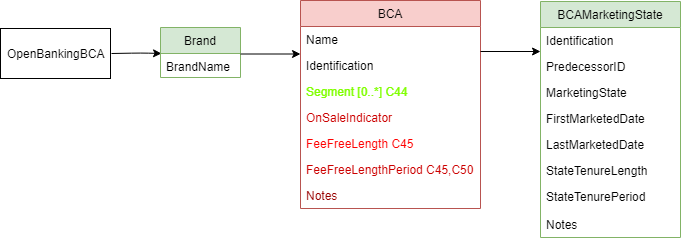

The diagram above was exported from draw.io. Its source (the exported page's mxGraphModel, read from the mxfile embedded in the PNG):
<mxGraphModel dx="1078" dy="344" grid="1" gridSize="10" guides="1" tooltips="1" connect="1" arrows="1" fold="1" page="1" pageScale="1" pageWidth="850" pageHeight="1100" math="0" shadow="0">
  <root>
    <mxCell id="FVOguh0CQUBi_PjcsVKg-0" />
    <mxCell id="FVOguh0CQUBi_PjcsVKg-1" parent="FVOguh0CQUBi_PjcsVKg-0" />
    <mxCell id="FVOguh0CQUBi_PjcsVKg-2" value="" style="endArrow=classic;html=1;" edge="1" parent="FVOguh0CQUBi_PjcsVKg-1">
      <mxGeometry width="50" height="50" relative="1" as="geometry">
        <mxPoint x="121" y="180" as="sourcePoint" />
        <mxPoint x="171" y="180" as="targetPoint" />
        <Array as="points">
          <mxPoint x="151" y="179.5" />
        </Array>
      </mxGeometry>
    </mxCell>
    <mxCell id="FVOguh0CQUBi_PjcsVKg-3" value="Brand" style="swimlane;fontStyle=0;childLayout=stackLayout;horizontal=1;startSize=26;fillColor=#d5e8d4;horizontalStack=0;resizeParent=1;resizeParentMax=0;resizeLast=0;collapsible=1;marginBottom=0;strokeColor=#82b366;" vertex="1" parent="FVOguh0CQUBi_PjcsVKg-1">
      <mxGeometry x="170" y="154" width="80" height="50" as="geometry" />
    </mxCell>
    <mxCell id="FVOguh0CQUBi_PjcsVKg-4" value="BrandName" style="text;strokeColor=none;fillColor=none;align=left;verticalAlign=top;spacingLeft=4;spacingRight=4;overflow=hidden;rotatable=0;points=[[0,0.5],[1,0.5]];portConstraint=eastwest;" vertex="1" parent="FVOguh0CQUBi_PjcsVKg-3">
      <mxGeometry y="26" width="80" height="24" as="geometry" />
    </mxCell>
    <mxCell id="FVOguh0CQUBi_PjcsVKg-5" value="OpenBankingBCA" style="html=1;" vertex="1" parent="FVOguh0CQUBi_PjcsVKg-1">
      <mxGeometry x="10" y="155" width="110" height="50" as="geometry" />
    </mxCell>
    <mxCell id="FVOguh0CQUBi_PjcsVKg-6" value="BCA" style="swimlane;fontStyle=0;childLayout=stackLayout;horizontal=1;startSize=26;fillColor=#f8cecc;horizontalStack=0;resizeParent=1;resizeParentMax=0;resizeLast=0;collapsible=1;marginBottom=0;strokeColor=#b85450;" vertex="1" parent="FVOguh0CQUBi_PjcsVKg-1">
      <mxGeometry x="310" y="127" width="180" height="208" as="geometry" />
    </mxCell>
    <mxCell id="FVOguh0CQUBi_PjcsVKg-7" value="Name" style="text;strokeColor=none;fillColor=none;align=left;verticalAlign=top;spacingLeft=4;spacingRight=4;overflow=hidden;rotatable=0;points=[[0,0.5],[1,0.5]];portConstraint=eastwest;" vertex="1" parent="FVOguh0CQUBi_PjcsVKg-6">
      <mxGeometry y="26" width="180" height="26" as="geometry" />
    </mxCell>
    <mxCell id="FVOguh0CQUBi_PjcsVKg-8" value="Identification" style="text;strokeColor=none;fillColor=none;align=left;verticalAlign=top;spacingLeft=4;spacingRight=4;overflow=hidden;rotatable=0;points=[[0,0.5],[1,0.5]];portConstraint=eastwest;" vertex="1" parent="FVOguh0CQUBi_PjcsVKg-6">
      <mxGeometry y="52" width="180" height="26" as="geometry" />
    </mxCell>
    <mxCell id="FVOguh0CQUBi_PjcsVKg-9" value="Segment [0..*] C44&#10;&#10;" style="text;align=left;verticalAlign=top;spacingLeft=4;spacingRight=4;overflow=hidden;rotatable=0;points=[[0,0.5],[1,0.5]];portConstraint=eastwest;fontColor=#80FF00;" vertex="1" parent="FVOguh0CQUBi_PjcsVKg-6">
      <mxGeometry y="78" width="180" height="26" as="geometry" />
    </mxCell>
    <mxCell id="FVOguh0CQUBi_PjcsVKg-10" value="OnSaleIndicator&#10;" style="text;strokeColor=none;fillColor=none;align=left;verticalAlign=top;spacingLeft=4;spacingRight=4;overflow=hidden;rotatable=0;points=[[0,0.5],[1,0.5]];portConstraint=eastwest;fontColor=#CC0000;" vertex="1" parent="FVOguh0CQUBi_PjcsVKg-6">
      <mxGeometry y="104" width="180" height="26" as="geometry" />
    </mxCell>
    <mxCell id="FVOguh0CQUBi_PjcsVKg-11" value="FeeFreeLength C45&#10;" style="text;strokeColor=none;fillColor=none;align=left;verticalAlign=top;spacingLeft=4;spacingRight=4;overflow=hidden;rotatable=0;points=[[0,0.5],[1,0.5]];portConstraint=eastwest;fontColor=#FF0000;" vertex="1" parent="FVOguh0CQUBi_PjcsVKg-6">
      <mxGeometry y="130" width="180" height="26" as="geometry" />
    </mxCell>
    <mxCell id="FVOguh0CQUBi_PjcsVKg-12" value="FeeFreeLengthPeriod C45,C50&#10;" style="text;strokeColor=none;fillColor=none;align=left;verticalAlign=top;spacingLeft=4;spacingRight=4;overflow=hidden;rotatable=0;points=[[0,0.5],[1,0.5]];portConstraint=eastwest;fontColor=#CC0000;" vertex="1" parent="FVOguh0CQUBi_PjcsVKg-6">
      <mxGeometry y="156" width="180" height="26" as="geometry" />
    </mxCell>
    <mxCell id="FVOguh0CQUBi_PjcsVKg-13" value="Notes&#10;" style="text;strokeColor=none;fillColor=none;align=left;verticalAlign=top;spacingLeft=4;spacingRight=4;overflow=hidden;rotatable=0;points=[[0,0.5],[1,0.5]];portConstraint=eastwest;fontColor=#990000;" vertex="1" parent="FVOguh0CQUBi_PjcsVKg-6">
      <mxGeometry y="182" width="180" height="26" as="geometry" />
    </mxCell>
    <mxCell id="FVOguh0CQUBi_PjcsVKg-14" value="" style="endArrow=classic;html=1;" edge="1" parent="FVOguh0CQUBi_PjcsVKg-1">
      <mxGeometry width="50" height="50" relative="1" as="geometry">
        <mxPoint x="250" y="180.5" as="sourcePoint" />
        <mxPoint x="310" y="180.5" as="targetPoint" />
      </mxGeometry>
    </mxCell>
    <mxCell id="FVOguh0CQUBi_PjcsVKg-15" value="" style="endArrow=classic;html=1;" edge="1" parent="FVOguh0CQUBi_PjcsVKg-1">
      <mxGeometry width="50" height="50" relative="1" as="geometry">
        <mxPoint x="490" y="178" as="sourcePoint" />
        <mxPoint x="550" y="178" as="targetPoint" />
      </mxGeometry>
    </mxCell>
    <mxCell id="FVOguh0CQUBi_PjcsVKg-16" value="BCAMarketingState" style="swimlane;fontStyle=0;childLayout=stackLayout;horizontal=1;startSize=26;fillColor=#d5e8d4;horizontalStack=0;resizeParent=1;resizeParentMax=0;resizeLast=0;collapsible=1;marginBottom=0;strokeColor=#82b366;" vertex="1" parent="FVOguh0CQUBi_PjcsVKg-1">
      <mxGeometry x="550" y="128" width="140" height="236" as="geometry" />
    </mxCell>
    <mxCell id="FVOguh0CQUBi_PjcsVKg-17" value="Identification" style="text;strokeColor=none;fillColor=none;align=left;verticalAlign=top;spacingLeft=4;spacingRight=4;overflow=hidden;rotatable=0;points=[[0,0.5],[1,0.5]];portConstraint=eastwest;" vertex="1" parent="FVOguh0CQUBi_PjcsVKg-16">
      <mxGeometry y="26" width="140" height="26" as="geometry" />
    </mxCell>
    <mxCell id="FVOguh0CQUBi_PjcsVKg-18" value="PredecessorID" style="text;strokeColor=none;fillColor=none;align=left;verticalAlign=top;spacingLeft=4;spacingRight=4;overflow=hidden;rotatable=0;points=[[0,0.5],[1,0.5]];portConstraint=eastwest;" vertex="1" parent="FVOguh0CQUBi_PjcsVKg-16">
      <mxGeometry y="52" width="140" height="26" as="geometry" />
    </mxCell>
    <mxCell id="FVOguh0CQUBi_PjcsVKg-19" value="MarketingState" style="text;strokeColor=none;fillColor=none;align=left;verticalAlign=top;spacingLeft=4;spacingRight=4;overflow=hidden;rotatable=0;points=[[0,0.5],[1,0.5]];portConstraint=eastwest;" vertex="1" parent="FVOguh0CQUBi_PjcsVKg-16">
      <mxGeometry y="78" width="140" height="26" as="geometry" />
    </mxCell>
    <mxCell id="FVOguh0CQUBi_PjcsVKg-20" value="FirstMarketedDate" style="text;strokeColor=none;fillColor=none;align=left;verticalAlign=top;spacingLeft=4;spacingRight=4;overflow=hidden;rotatable=0;points=[[0,0.5],[1,0.5]];portConstraint=eastwest;" vertex="1" parent="FVOguh0CQUBi_PjcsVKg-16">
      <mxGeometry y="104" width="140" height="26" as="geometry" />
    </mxCell>
    <mxCell id="FVOguh0CQUBi_PjcsVKg-21" value="LastMarketedDate" style="text;strokeColor=none;fillColor=none;align=left;verticalAlign=top;spacingLeft=4;spacingRight=4;overflow=hidden;rotatable=0;points=[[0,0.5],[1,0.5]];portConstraint=eastwest;" vertex="1" parent="FVOguh0CQUBi_PjcsVKg-16">
      <mxGeometry y="130" width="140" height="26" as="geometry" />
    </mxCell>
    <mxCell id="FVOguh0CQUBi_PjcsVKg-22" value="StateTenureLength" style="text;strokeColor=none;fillColor=none;align=left;verticalAlign=top;spacingLeft=4;spacingRight=4;overflow=hidden;rotatable=0;points=[[0,0.5],[1,0.5]];portConstraint=eastwest;" vertex="1" parent="FVOguh0CQUBi_PjcsVKg-16">
      <mxGeometry y="156" width="140" height="26" as="geometry" />
    </mxCell>
    <mxCell id="FVOguh0CQUBi_PjcsVKg-23" value="StateTenurePeriod" style="text;strokeColor=none;fillColor=none;align=left;verticalAlign=top;spacingLeft=4;spacingRight=4;overflow=hidden;rotatable=0;points=[[0,0.5],[1,0.5]];portConstraint=eastwest;" vertex="1" parent="FVOguh0CQUBi_PjcsVKg-16">
      <mxGeometry y="182" width="140" height="28" as="geometry" />
    </mxCell>
    <mxCell id="FVOguh0CQUBi_PjcsVKg-24" value="Notes" style="text;strokeColor=none;fillColor=none;align=left;verticalAlign=top;spacingLeft=4;spacingRight=4;overflow=hidden;rotatable=0;points=[[0,0.5],[1,0.5]];portConstraint=eastwest;" vertex="1" parent="FVOguh0CQUBi_PjcsVKg-16">
      <mxGeometry y="210" width="140" height="26" as="geometry" />
    </mxCell>
  </root>
</mxGraphModel>